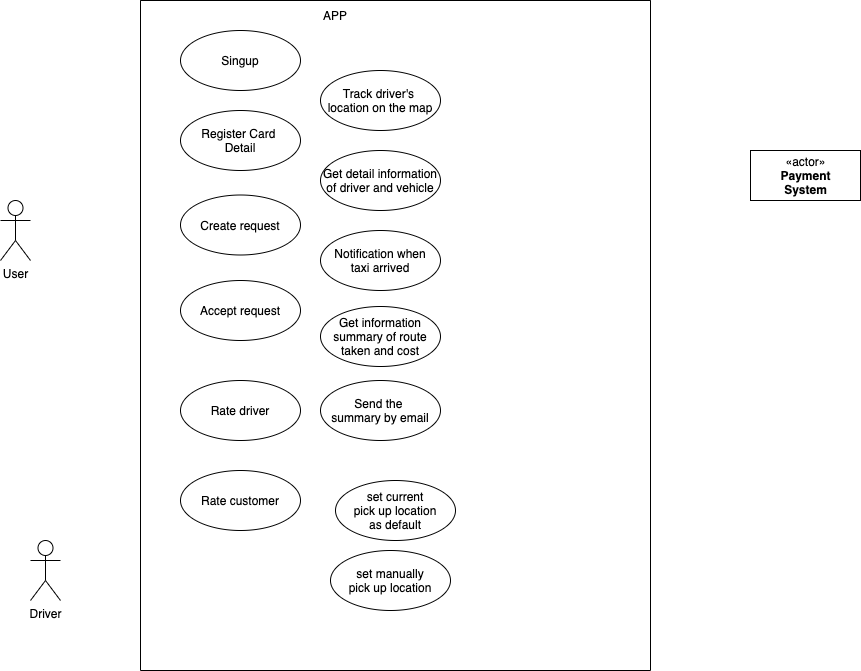

The diagram above was exported from draw.io. Its source (the exported page's mxGraphModel, read from the mxfile embedded in the PNG):
<mxGraphModel dx="1786" dy="2072" grid="1" gridSize="10" guides="1" tooltips="1" connect="1" arrows="1" fold="1" page="1" pageScale="1" pageWidth="827" pageHeight="1169" math="0" shadow="0">
  <root>
    <mxCell id="0" />
    <mxCell id="1" parent="0" />
    <mxCell id="yIlVobhfL9951AnTHwrj-10" value="" style="swimlane;startSize=0;" vertex="1" parent="1">
      <mxGeometry x="-590" y="-950" width="510" height="670" as="geometry" />
    </mxCell>
    <mxCell id="yIlVobhfL9951AnTHwrj-2" value="APP" style="text;html=1;strokeColor=none;fillColor=none;align=center;verticalAlign=middle;whiteSpace=wrap;rounded=0;" vertex="1" parent="yIlVobhfL9951AnTHwrj-10">
      <mxGeometry x="165" width="60" height="30" as="geometry" />
    </mxCell>
    <mxCell id="yIlVobhfL9951AnTHwrj-12" value="Singup" style="ellipse;whiteSpace=wrap;html=1;" vertex="1" parent="yIlVobhfL9951AnTHwrj-10">
      <mxGeometry x="40" y="30" width="120" height="60" as="geometry" />
    </mxCell>
    <mxCell id="yIlVobhfL9951AnTHwrj-16" value="Register Card&amp;nbsp;&lt;br&gt;Detail" style="ellipse;whiteSpace=wrap;html=1;" vertex="1" parent="yIlVobhfL9951AnTHwrj-10">
      <mxGeometry x="40" y="110" width="120" height="60" as="geometry" />
    </mxCell>
    <mxCell id="yIlVobhfL9951AnTHwrj-17" value="Create request" style="ellipse;whiteSpace=wrap;html=1;" vertex="1" parent="yIlVobhfL9951AnTHwrj-10">
      <mxGeometry x="40" y="194.5" width="120" height="60" as="geometry" />
    </mxCell>
    <mxCell id="yIlVobhfL9951AnTHwrj-19" value="Accept request" style="ellipse;whiteSpace=wrap;html=1;" vertex="1" parent="yIlVobhfL9951AnTHwrj-10">
      <mxGeometry x="40" y="280" width="120" height="60" as="geometry" />
    </mxCell>
    <mxCell id="yIlVobhfL9951AnTHwrj-20" value="Track driver's&amp;nbsp;&lt;br&gt;location on the map" style="ellipse;whiteSpace=wrap;html=1;" vertex="1" parent="yIlVobhfL9951AnTHwrj-10">
      <mxGeometry x="180" y="70" width="120" height="60" as="geometry" />
    </mxCell>
    <mxCell id="yIlVobhfL9951AnTHwrj-21" value="Get detail information of driver and vehicle" style="ellipse;whiteSpace=wrap;html=1;" vertex="1" parent="yIlVobhfL9951AnTHwrj-10">
      <mxGeometry x="180" y="150" width="120" height="60" as="geometry" />
    </mxCell>
    <mxCell id="yIlVobhfL9951AnTHwrj-22" value="Notification when&lt;br&gt;taxi arrived" style="ellipse;whiteSpace=wrap;html=1;" vertex="1" parent="yIlVobhfL9951AnTHwrj-10">
      <mxGeometry x="180" y="230" width="120" height="60" as="geometry" />
    </mxCell>
    <mxCell id="yIlVobhfL9951AnTHwrj-23" value="Get information&lt;br&gt;summary of route taken and cost" style="ellipse;whiteSpace=wrap;html=1;" vertex="1" parent="yIlVobhfL9951AnTHwrj-10">
      <mxGeometry x="180" y="306" width="120" height="60" as="geometry" />
    </mxCell>
    <mxCell id="yIlVobhfL9951AnTHwrj-24" value="Send the &lt;br&gt;summary by email" style="ellipse;whiteSpace=wrap;html=1;" vertex="1" parent="yIlVobhfL9951AnTHwrj-10">
      <mxGeometry x="180" y="380" width="120" height="60" as="geometry" />
    </mxCell>
    <mxCell id="yIlVobhfL9951AnTHwrj-25" value="Rate customer" style="ellipse;whiteSpace=wrap;html=1;" vertex="1" parent="yIlVobhfL9951AnTHwrj-10">
      <mxGeometry x="40" y="470" width="120" height="60" as="geometry" />
    </mxCell>
    <mxCell id="yIlVobhfL9951AnTHwrj-26" value="Rate driver" style="ellipse;whiteSpace=wrap;html=1;" vertex="1" parent="yIlVobhfL9951AnTHwrj-10">
      <mxGeometry x="40" y="380" width="120" height="60" as="geometry" />
    </mxCell>
    <mxCell id="yIlVobhfL9951AnTHwrj-27" value="set current&lt;br&gt;pick up location&lt;br&gt;as default" style="ellipse;whiteSpace=wrap;html=1;" vertex="1" parent="yIlVobhfL9951AnTHwrj-10">
      <mxGeometry x="195" y="480" width="120" height="60" as="geometry" />
    </mxCell>
    <mxCell id="yIlVobhfL9951AnTHwrj-28" value="set manually&lt;br&gt;pick up location" style="ellipse;whiteSpace=wrap;html=1;" vertex="1" parent="yIlVobhfL9951AnTHwrj-10">
      <mxGeometry x="190" y="550" width="120" height="60" as="geometry" />
    </mxCell>
    <mxCell id="yIlVobhfL9951AnTHwrj-8" value="User&lt;br&gt;" style="shape=umlActor;verticalLabelPosition=bottom;verticalAlign=top;html=1;" vertex="1" parent="1">
      <mxGeometry x="-730" y="-750" width="30" height="60" as="geometry" />
    </mxCell>
    <mxCell id="yIlVobhfL9951AnTHwrj-3" value="Driver&lt;br&gt;" style="shape=umlActor;verticalLabelPosition=bottom;verticalAlign=top;html=1;" vertex="1" parent="1">
      <mxGeometry x="-700" y="-410" width="30" height="60" as="geometry" />
    </mxCell>
    <mxCell id="yIlVobhfL9951AnTHwrj-9" value="«actor»&lt;br&gt;&lt;b&gt;Payment&lt;br&gt;System&lt;br&gt;&lt;/b&gt;" style="html=1;" vertex="1" parent="1">
      <mxGeometry x="20" y="-800" width="110" height="50" as="geometry" />
    </mxCell>
  </root>
</mxGraphModel>